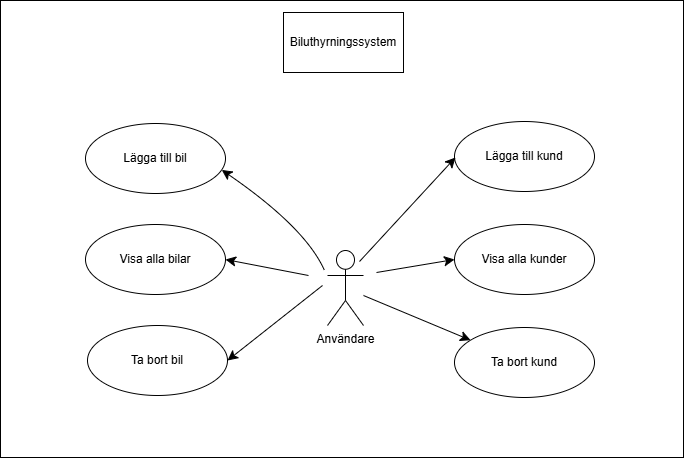

The diagram above was exported from draw.io. Its source (the exported page's mxGraphModel, read from the mxfile embedded in the PNG):
<mxGraphModel dx="1442" dy="1015" grid="0" gridSize="10" guides="1" tooltips="1" connect="1" arrows="1" fold="1" page="0" pageScale="1" pageWidth="827" pageHeight="1169" math="0" shadow="0">
  <root>
    <mxCell id="0" />
    <mxCell id="1" parent="0" />
    <mxCell id="zPYLb8qZB5EHW8N91ku8-28" value="" style="rounded=0;whiteSpace=wrap;html=1;" parent="1" vertex="1">
      <mxGeometry x="-143" y="-80" width="683" height="457" as="geometry" />
    </mxCell>
    <mxCell id="zPYLb8qZB5EHW8N91ku8-1" value="Användare" style="shape=umlActor;verticalLabelPosition=bottom;verticalAlign=top;html=1;" parent="1" vertex="1">
      <mxGeometry x="184" y="170" width="36" height="75" as="geometry" />
    </mxCell>
    <mxCell id="zPYLb8qZB5EHW8N91ku8-2" value="Lägga till bil" style="ellipse;whiteSpace=wrap;html=1;" parent="1" vertex="1">
      <mxGeometry x="-58" y="43" width="140" height="70" as="geometry" />
    </mxCell>
    <mxCell id="zPYLb8qZB5EHW8N91ku8-3" value="Ta bort bil" style="ellipse;whiteSpace=wrap;html=1;" parent="1" vertex="1">
      <mxGeometry x="-56" y="245" width="140" height="70" as="geometry" />
    </mxCell>
    <mxCell id="zPYLb8qZB5EHW8N91ku8-4" value="Visa alla bilar" style="ellipse;whiteSpace=wrap;html=1;" parent="1" vertex="1">
      <mxGeometry x="-58" y="144" width="140" height="70" as="geometry" />
    </mxCell>
    <mxCell id="zPYLb8qZB5EHW8N91ku8-13" value="Lägga till kund" style="ellipse;whiteSpace=wrap;html=1;" parent="1" vertex="1">
      <mxGeometry x="311" y="41" width="140" height="70" as="geometry" />
    </mxCell>
    <mxCell id="zPYLb8qZB5EHW8N91ku8-14" value="Visa alla kunder" style="ellipse;whiteSpace=wrap;html=1;" parent="1" vertex="1">
      <mxGeometry x="311" y="144" width="140" height="70" as="geometry" />
    </mxCell>
    <mxCell id="zPYLb8qZB5EHW8N91ku8-15" value="Ta bort kund" style="ellipse;whiteSpace=wrap;html=1;" parent="1" vertex="1">
      <mxGeometry x="311" y="247" width="140" height="70" as="geometry" />
    </mxCell>
    <mxCell id="zPYLb8qZB5EHW8N91ku8-17" value="" style="endArrow=classic;html=1;rounded=0;fontSize=12;startSize=8;endSize=8;curved=1;entryX=1;entryY=0.5;entryDx=0;entryDy=0;" parent="1" target="zPYLb8qZB5EHW8N91ku8-4" edge="1">
      <mxGeometry width="50" height="50" relative="1" as="geometry">
        <mxPoint x="165" y="195" as="sourcePoint" />
        <mxPoint x="96" y="198" as="targetPoint" />
      </mxGeometry>
    </mxCell>
    <mxCell id="zPYLb8qZB5EHW8N91ku8-18" value="" style="endArrow=classic;html=1;rounded=0;fontSize=12;startSize=8;endSize=8;curved=1;entryX=0.973;entryY=0.663;entryDx=0;entryDy=0;entryPerimeter=0;" parent="1" target="zPYLb8qZB5EHW8N91ku8-2" edge="1">
      <mxGeometry width="50" height="50" relative="1" as="geometry">
        <mxPoint x="181" y="190" as="sourcePoint" />
        <mxPoint x="86" y="99" as="targetPoint" />
        <Array as="points">
          <mxPoint x="162" y="147" />
        </Array>
      </mxGeometry>
    </mxCell>
    <mxCell id="zPYLb8qZB5EHW8N91ku8-19" value="" style="endArrow=classic;html=1;rounded=0;fontSize=12;startSize=8;endSize=8;curved=1;entryX=1;entryY=0.5;entryDx=0;entryDy=0;" parent="1" target="zPYLb8qZB5EHW8N91ku8-3" edge="1">
      <mxGeometry width="50" height="50" relative="1" as="geometry">
        <mxPoint x="179" y="205" as="sourcePoint" />
        <mxPoint x="97" y="272" as="targetPoint" />
      </mxGeometry>
    </mxCell>
    <mxCell id="zPYLb8qZB5EHW8N91ku8-23" value="" style="endArrow=classic;html=1;rounded=0;fontSize=12;startSize=8;endSize=8;curved=1;entryX=0.007;entryY=0.514;entryDx=0;entryDy=0;entryPerimeter=0;" parent="1" target="zPYLb8qZB5EHW8N91ku8-13" edge="1">
      <mxGeometry width="50" height="50" relative="1" as="geometry">
        <mxPoint x="216" y="181" as="sourcePoint" />
        <mxPoint x="305" y="77" as="targetPoint" />
      </mxGeometry>
    </mxCell>
    <mxCell id="zPYLb8qZB5EHW8N91ku8-24" value="" style="endArrow=classic;html=1;rounded=0;fontSize=12;startSize=8;endSize=8;curved=1;entryX=0;entryY=0.5;entryDx=0;entryDy=0;" parent="1" target="zPYLb8qZB5EHW8N91ku8-14" edge="1">
      <mxGeometry width="50" height="50" relative="1" as="geometry">
        <mxPoint x="233" y="192" as="sourcePoint" />
        <mxPoint x="299" y="182" as="targetPoint" />
      </mxGeometry>
    </mxCell>
    <mxCell id="zPYLb8qZB5EHW8N91ku8-25" value="" style="endArrow=classic;html=1;rounded=0;fontSize=12;startSize=8;endSize=8;curved=1;" parent="1" source="zPYLb8qZB5EHW8N91ku8-1" target="zPYLb8qZB5EHW8N91ku8-15" edge="1">
      <mxGeometry width="50" height="50" relative="1" as="geometry">
        <mxPoint x="177" y="225" as="sourcePoint" />
        <mxPoint x="227" y="175" as="targetPoint" />
      </mxGeometry>
    </mxCell>
    <mxCell id="zPYLb8qZB5EHW8N91ku8-29" value="Biluthyrningssystem" style="whiteSpace=wrap;html=1;" parent="1" vertex="1">
      <mxGeometry x="140" y="-68" width="120" height="60" as="geometry" />
    </mxCell>
    <mxCell id="zPYLb8qZB5EHW8N91ku8-30" style="edgeStyle=none;curved=1;rounded=0;orthogonalLoop=1;jettySize=auto;html=1;exitX=1;exitY=0.5;exitDx=0;exitDy=0;fontSize=12;startSize=8;endSize=8;" parent="1" source="zPYLb8qZB5EHW8N91ku8-28" target="zPYLb8qZB5EHW8N91ku8-28" edge="1">
      <mxGeometry relative="1" as="geometry" />
    </mxCell>
  </root>
</mxGraphModel>